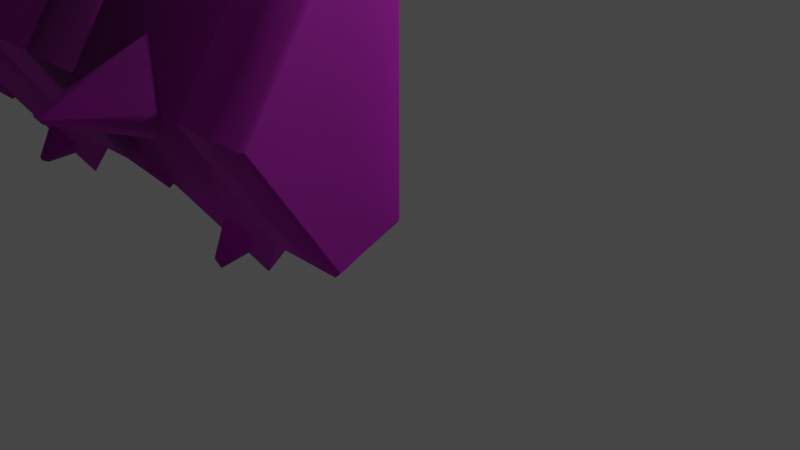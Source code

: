 # Source: Ruins_Trim_Cap_8M_A.blend  (saved by Blender 3.5.10; exported with 4.5.12 LTS)
import bpy
from mathutils import Matrix  # noqa: F401  (used for matrix-valued properties, if any)

bpy.ops.wm.read_factory_settings(use_empty=True)
scene = bpy.context.scene
scene.name = 'Scene'

# ---- collections
col_collection = bpy.data.collections.new('Collection'); scene.collection.children.link(col_collection)

# ---- images (referenced by path relative to the original .blend; pixels are not part of the script)
import os
ASSET_DIR = os.environ.get("B2B_ASSET_DIR", "")  # directory of the original .blend (textures are referenced by path, not embedded)
HERE = os.path.dirname(os.path.abspath(__file__))  # packed textures are extracted next to this script under _unpacked/

def load_image(name, relpath, width, height, colorspace="sRGB"):
    """Load a texture the original file referenced (path relative to the .blend, or extracted next to this script)."""
    p = next((c for c in (os.path.join(HERE, relpath), os.path.join(ASSET_DIR, relpath)) if relpath and os.path.exists(c)), "")
    if p:
        img = bpy.data.images.load(p, check_existing=True)
        img.name = name
    else:  # same state as the original file: an image datablock whose file is absent (Cycles renders it pink)
        img = bpy.data.images.new(name, width, height)
        img.source = "FILE"
        img.filepath = "//" + (relpath or name)
    img.colorspace_settings.name = colorspace
    return img
img_dn_hl_ruins_trim_cap_d_png = load_image('Dn_HL_Ruins_Trim_Cap_d.png', 'Dn_HL_Ruins_Trim_Cap_d.png', 1024, 1024, 'sRGB')
img_dn_hl_ruins_trim_cap_mre_packed_png = load_image('Dn_HL_Ruins_Trim_Cap_mre_packed.png', 'Dn_HL_Ruins_Trim_Cap_mre_packed.png', 1024, 1024, 'sRGB')
img_c__users_joo_desktop_files_game_environment_hell_textures__dn_h = load_image('C__Users_joo_Desktop_Files_Game_Environment_Hell_Textures__Dn_H', 'C__Users_joo_Desktop_Files_Game_Environment_Hell_Textures__Dn_HL_Ruins_Trim_Cap_n_png_Normal_Bump.png', 1024, 1024, 'sRGB')

# ---- materials (node trees are filled in below, after node groups)
mat_dn_hl_inst_ruins_trim_cap_a = bpy.data.materials.new('Dn_HL_Inst_Ruins_Trim_Cap_A')
mat_dn_hl_inst_ruins_trim_cap_a.use_transparent_shadow = False
mat_dn_hl_inst_ruins_trim_cap_a.diffuse_color = (0.588, 0.588, 0.588, 1.0)
mat_dn_hl_inst_ruins_trim_cap_a.roughness = 0.9

# ---- material node trees
mat_dn_hl_inst_ruins_trim_cap_a.use_nodes = True; mat_dn_hl_inst_ruins_trim_cap_a.node_tree.nodes.clear()
_N = mat_dn_hl_inst_ruins_trim_cap_a.node_tree.nodes; _L = mat_dn_hl_inst_ruins_trim_cap_a.node_tree.links
n0 = _N.new('ShaderNodeBsdfPrincipled'); n0.name = 'Principled BSDF'; n0.location = (0, 300)
n0.distribution = 'GGX'
n0.subsurface_method = 'RANDOM_WALK_SKIN'
n0.inputs[2].default_value = 0.9
n0.inputs[13].default_value = 0.0
n0.inputs[18].default_value = 1.0
n0.inputs[27].default_value = (0.0, 0.0, 0.0, 1.0)
n0.inputs[28].default_value = 1.0
n1 = _N.new('ShaderNodeTexImage'); n1.name = 'Image Texture'; n1.location = (-480, 300)
n1.image = img_dn_hl_ruins_trim_cap_d_png
n2 = _N.new('ShaderNodeTexImage'); n2.name = 'Image Texture.001'; n2.location = (-480, 0)
n2.image = img_dn_hl_ruins_trim_cap_mre_packed_png
n3 = _N.new('ShaderNodeTexImage'); n3.name = 'Image Texture.002'; n3.location = (-480, -300)
n3.image = img_c__users_joo_desktop_files_game_environment_hell_textures__dn_h
n4 = _N.new('ShaderNodeNormalMap'); n4.name = 'Normal Map'; n4.location = (-200, -300)
n4.inputs[0].default_value = 0.0
n5 = _N.new('ShaderNodeOutputMaterial'); n5.name = 'Material Output'; n5.location = (280, 300)
_L.new(n1.outputs[0], n0.inputs[0])
_L.new(n3.outputs[0], n4.inputs[1])
_L.new(n4.outputs[0], n0.inputs[5])
_L.new(n0.outputs[0], n5.inputs[0])
_L.new(n2.outputs[0], n0.inputs[1])
n5.is_active_output = True

# ---- world
world_world = bpy.data.worlds.new('World'); scene.world = world_world
world_world.use_nodes = True; world_world.node_tree.nodes.clear()
_N = world_world.node_tree.nodes; _L = world_world.node_tree.links
n0 = _N.new('ShaderNodeOutputWorld'); n0.name = 'World Output'; n0.location = (300, 300)
n1 = _N.new('ShaderNodeBackground'); n1.name = 'Background'; n1.location = (10, 300)
n1.inputs[0].default_value = (0.05088, 0.05088, 0.05088, 1.0)
_L.new(n1.outputs[0], n0.inputs[0])
n0.is_active_output = True
world_world.color = (0.05088, 0.05088, 0.05088)
world_world.use_sun_shadow = False
world_world.sun_shadow_jitter_overblur = 0.0

# ---- cameras
cam_camera = bpy.data.cameras.new('Camera')
cam_camera.clip_end = 100.0
cam_camera.ortho_scale = 7.314

# ---- lights
light_light = bpy.data.lights.new('Light', 'POINT')
light_light.transmission_factor = 0.0
light_light.energy = 1000.0
light_light.shadow_soft_size = 0.1
light_light.shadow_maximum_resolution = 0.006
light_light.use_absolute_resolution = True

# ---- meshes
me_ruins_trim_cap_8m_a = bpy.data.meshes.new('Ruins_Trim_Cap_8M_A')
me_ruins_trim_cap_8m_a.from_pydata([(-1.981, -1.308, 0.2142), (-1.979, -1.312, 0.2265), (-2.011, -1.312, 0.2265), (-2.009, -1.308, 0.2142), (-6.009, 3.808, 0.2142), (-6.011, 3.812, 0.2265), (-5.979, 3.812, 0.2265), (-5.981, 3.808, 0.2142), (-1.015, -0.000213, 0.002562), (-1.979, -6e-06, -1.073), (-1.983, 0.01571, -1.077), (-1.015, 1.25, 0.002562), (-1.983, 2.484, -1.077), (-1.979, 2.5, -1.073), (-1.015, 2.5, 0.002562), (-3.995, 2.834, 0.7906), (-3.995, 1.25, 1.854), (-3.001, 1.25, 1.876), (-3.001, 2.871, 0.8318), (-2.975, 1.25, 1.835), (-2.975, 2.834, 0.7906), (-3.995, 2.5, 0.002562), (-3.023, 2.5, -0.02628), (-2.975, 2.5, 0.002562), (-6.975, -0.3344, 0.7906), (-6.975, 1.25, 1.835), (-6.999, 1.25, 1.867), (-7.0, -0.3708, 0.806), (-7.945, 1.25, 1.884), (-7.962, -0.375, 0.806), (-7.995, 1.25, 1.835), (-7.995, -0.3344, 0.7906), (-6.975, 2.5, 0.002562), (-6.011, 2.5, -1.073), (-6.007, 2.484, -1.077), (-6.975, 1.25, 0.002562), (-6.007, 0.01572, -1.077), (-6.011, -2e-06, -1.073), (-6.975, -0.00021, 0.002562), (-3.995, -0.3344, 0.7906), (-3.995, 1.25, 1.854), (-4.974, 1.25, 1.866), (-4.974, -0.3344, 0.8218), (-5.015, 1.25, 1.835), (-5.015, -0.3344, 0.7906), (-3.995, -0.00021, 0.002562), (-4.974, -0.00021, -0.02781), (-5.015, -0.00021, 0.002562), (-6.975, 2.834, 0.7906), (-7.02, 2.557, -0.02234), (-7.0, 2.891, 0.806), (-7.96, 2.561, 0.002562), (-7.96, 2.895, 0.806), (-7.995, 2.834, 0.7906), (-7.995, 2.5, 0.002562), (-1.015, 1.25, 1.835), (-1.015, -0.3344, 0.7906), (-0.9775, -0.3799, 0.831), (-0.9775, 1.25, 1.875), (-0.03258, -0.3799, 0.831), (-0.03258, 1.25, 1.875), (0.004985, -0.3344, 0.7906), (0.004984, 1.25, 1.835), (-0.9775, -0.04577, -0.02315), (-0.03258, -0.04577, -0.02315), (0.004984, -0.000213, 0.002562), (0.004984, 2.834, 0.7906), (-0.03258, 2.884, 0.831), (-0.9775, 2.884, 0.831), (-1.015, 2.834, 0.7906), (0.004984, 2.5, 0.002562), (-0.03258, 2.55, -0.02315), (-0.9775, 2.55, -0.02315), (0.004984, 1.25, 0.002562), (-2.975, -0.3344, 0.7906), (-2.975, -0.000213, 0.002562), (-2.015, -0.5643, -0.2922), (-2.011, -6e-06, -1.073), (-1.975, -0.5643, -0.2922), (-3.001, -0.3937, 0.8318), (-3.995, -0.3344, 0.7906), (-3.023, -0.000213, -0.02628), (-3.995, -0.000214, 0.002562), (-3.995, 1.25, 0.002562), (-7.02, -0.03665, -0.02234), (-7.962, -0.04089, 0.002562), (-7.995, -0.00021, 0.002562), (-7.995, 1.25, 0.002562), (-5.015, 2.834, 0.7906), (-5.015, 2.5, 0.002562), (-5.975, 3.064, -0.2922), (-5.979, 2.5, -1.073), (-6.015, 3.064, -0.2922), (-4.974, 2.834, 0.7906), (-3.995, 2.834, 0.7906), (-4.974, 2.5, -0.02781), (-3.995, 2.5, 0.002562), (-3.995, 1.25, 0.002562), (-3.023, 1.25, -0.02628), (-2.975, 1.25, 0.002562), (-4.974, 1.25, -0.048), (-5.015, 1.25, 0.002562), (-0.03258, 1.25, -0.02315), (-0.9775, 1.25, -0.02315), (-1.936, -1.003, 0.9031), (-2.015, -0.9713, 0.8692), (-2.009, -0.9658, 0.4409), (-1.98, -0.9658, 0.4409), (-1.748, -0.6968, 0.6026), (-1.937, -0.9063, 0.9544), (-1.995, -0.4332, 0.7755), (-2.019, -0.8993, 0.9298), (-2.242, -0.6969, 0.6026), (-6.054, 3.503, 0.9031), (-5.975, 3.471, 0.8692), (-5.981, 3.466, 0.4409), (-6.01, 3.466, 0.4409), (-6.242, 3.197, 0.6026), (-6.053, 3.406, 0.9544), (-5.995, 2.933, 0.7755), (-5.971, 3.399, 0.9298), (-5.748, 3.197, 0.6026), (-2.007, 0.01571, -1.077), (-2.007, 2.484, -1.077), (-2.011, 2.5, -1.073), (-1.979, 3.812, 0.2265), (-1.981, 3.808, 0.2142), (-2.011, 3.812, 0.2265), (-1.975, 3.064, -0.2922), (-2.009, 3.808, 0.2142), (-2.015, 3.064, -0.2922), (-1.995, 0.6886, 1.483), (-1.308, 1.25, 1.835), (-1.888, 1.216, 2.743), (-1.888, 1.265, 2.743), (-1.995, 1.811, 1.483), (-2.128, 1.217, 2.713), (-2.658, 1.25, 1.835), (-2.128, 1.265, 2.713), (-7.02, 1.25, -0.02234), (-7.97, 1.25, 0.002562), (-5.983, 2.484, -1.077), (-5.983, 0.01572, -1.077), (-5.979, -2e-06, -1.073), (-6.011, -1.312, 0.2265), (-6.009, -1.308, 0.2142), (-5.979, -1.312, 0.2265), (-6.015, -0.5643, -0.2922), (-5.981, -1.308, 0.2142), (-5.975, -0.5643, -0.2922), (-5.995, 1.811, 1.483), (-6.682, 1.25, 1.835), (-6.102, 1.284, 2.743), (-6.102, 1.235, 2.743), (-5.995, 0.6886, 1.483), (-5.862, 1.283, 2.713), (-5.332, 1.25, 1.835), (-5.862, 1.235, 2.713), (-2.016, 3.458, 0.4453), (-2.237, 3.197, 0.5996), (-2.02, 3.475, 0.8926), (-1.986, 3.459, 0.4452), (-2.013, 3.426, 0.9824), (-1.995, 2.944, 0.7691), (-1.909, 3.468, 0.8672), (-1.752, 3.197, 0.5996), (-1.921, 3.411, 0.9568), (-5.975, -0.9583, 0.4453), (-5.753, -0.6968, 0.5996), (-5.97, -0.9749, 0.8926), (-6.004, -0.9586, 0.4452), (-5.977, -0.9257, 0.9824), (-5.995, -0.4443, 0.7691), (-6.081, -0.9678, 0.8672), (-6.238, -0.6967, 0.5996), (-6.069, -0.9113, 0.9568)], [], [(0, 1, 2), (2, 3, 0), (4, 5, 6), (6, 7, 4), (8, 9, 10), (10, 11, 8), (12, 11, 10), (11, 12, 13), (13, 14, 11), (15, 16, 17), (17, 18, 15), (18, 17, 19), (19, 20, 18), (21, 15, 18), (18, 22, 21), (22, 18, 20), (20, 23, 22), (24, 25, 26), (26, 27, 24), (27, 26, 28), (28, 29, 27), (29, 28, 30), (30, 31, 29), (32, 33, 34), (34, 35, 32), (36, 35, 34), (35, 36, 37), (37, 38, 35), (39, 40, 41), (41, 42, 39), (42, 41, 43), (43, 44, 42), (45, 39, 42), (42, 46, 45), (46, 42, 44), (44, 47, 46), (48, 32, 49), (49, 50, 48), (50, 49, 51), (51, 52, 50), (53, 52, 51), (51, 54, 53), (55, 56, 57), (57, 58, 55), (58, 57, 59), (59, 60, 58), (60, 59, 61), (61, 62, 60), (56, 8, 63), (63, 57, 56), (57, 63, 64), (64, 59, 57), (59, 64, 65), (65, 61, 59), (62, 66, 67), (67, 60, 62), (60, 67, 68), (68, 58, 60), (58, 68, 69), (69, 55, 58), (66, 70, 71), (71, 67, 66), (67, 71, 72), (72, 68, 67), (68, 72, 14), (14, 69, 68), (52, 53, 30), (30, 28, 52), (50, 52, 28), (28, 26, 50), (50, 26, 25), (25, 48, 50), (61, 65, 73), (73, 62, 61), (66, 62, 73), (73, 70, 66), (2, 74, 75), (75, 3, 2), (75, 76, 3), (77, 76, 75), (0, 3, 76), (78, 76, 77), (76, 78, 0), (77, 9, 78), (9, 8, 78), (78, 8, 0), (0, 8, 56), (56, 1, 0), (79, 74, 19), (19, 17, 79), (79, 17, 16), (16, 80, 79), (81, 75, 74), (74, 79, 81), (81, 79, 80), (80, 82, 81), (83, 82, 80), (80, 16, 83), (83, 16, 15), (15, 21, 83), (38, 24, 27), (27, 84, 38), (85, 84, 27), (27, 29, 85), (85, 29, 31), (31, 86, 85), (53, 54, 87), (87, 30, 53), (31, 30, 87), (87, 86, 31), (6, 88, 89), (89, 7, 6), (89, 90, 7), (91, 90, 89), (4, 7, 90), (92, 90, 91), (90, 92, 4), (91, 33, 92), (33, 32, 92), (92, 32, 4), (4, 32, 48), (48, 5, 4), (93, 88, 43), (43, 41, 93), (93, 41, 40), (40, 94, 93), (95, 89, 88), (88, 93, 95), (95, 93, 94), (94, 96, 95), (97, 96, 94), (94, 40, 97), (97, 40, 39), (39, 45, 97), (83, 21, 22), (22, 98, 83), (98, 22, 23), (82, 83, 98), (23, 99, 98), (98, 81, 82), (98, 99, 75), (75, 81, 98), (97, 45, 46), (46, 100, 97), (100, 46, 47), (96, 97, 100), (47, 101, 100), (100, 95, 96), (100, 101, 89), (89, 95, 100), (73, 65, 64), (64, 102, 73), (70, 73, 102), (102, 64, 63), (102, 71, 70), (63, 103, 102), (71, 102, 103), (103, 63, 8), (103, 72, 71), (8, 11, 103), (72, 103, 11), (11, 14, 72), (104, 105, 106), (106, 107, 104), (107, 108, 104), (109, 104, 108), (108, 110, 109), (105, 104, 109), (110, 111, 109), (109, 111, 105), (110, 112, 111), (112, 105, 111), (112, 106, 105), (113, 114, 115), (115, 116, 113), (116, 117, 113), (118, 113, 117), (117, 119, 118), (114, 113, 118), (119, 120, 118), (118, 120, 114), (119, 121, 120), (121, 114, 120), (121, 115, 114), (77, 75, 99), (99, 122, 77), (9, 77, 122), (122, 10, 9), (99, 123, 122), (10, 122, 123), (123, 99, 23), (123, 12, 10), (23, 124, 123), (13, 12, 123), (123, 124, 13), (125, 69, 14), (14, 126, 125), (127, 125, 126), (128, 126, 14), (13, 128, 14), (126, 129, 127), (129, 126, 128), (20, 127, 129), (129, 23, 20), (130, 128, 13), (128, 130, 129), (23, 129, 130), (13, 124, 130), (124, 23, 130), (131, 132, 133), (132, 134, 133), (135, 134, 132), (136, 133, 134), (131, 133, 136), (137, 131, 136), (138, 134, 135), (137, 138, 135), (134, 138, 136), (136, 138, 137), (35, 38, 84), (84, 139, 35), (32, 35, 139), (139, 49, 32), (140, 139, 84), (49, 139, 140), (84, 85, 140), (140, 51, 49), (140, 85, 86), (54, 51, 140), (86, 87, 140), (140, 87, 54), (91, 89, 101), (101, 141, 91), (33, 91, 141), (141, 34, 33), (101, 142, 141), (34, 141, 142), (142, 101, 47), (142, 36, 34), (47, 143, 142), (37, 36, 142), (142, 143, 37), (144, 24, 38), (38, 145, 144), (146, 144, 145), (147, 145, 38), (37, 147, 38), (145, 148, 146), (148, 145, 147), (44, 146, 148), (148, 47, 44), (149, 147, 37), (147, 149, 148), (47, 148, 149), (37, 143, 149), (143, 47, 149), (150, 151, 152), (151, 153, 152), (154, 153, 151), (155, 152, 153), (150, 152, 155), (156, 150, 155), (157, 153, 154), (156, 157, 154), (153, 157, 155), (155, 157, 156), (158, 159, 160), (161, 158, 160), (162, 160, 159), (159, 163, 162), (160, 164, 161), (164, 160, 162), (165, 161, 164), (163, 166, 162), (163, 165, 166), (162, 166, 164), (165, 164, 166), (167, 168, 169), (170, 167, 169), (171, 169, 168), (168, 172, 171), (169, 173, 170), (173, 169, 171), (174, 170, 173), (172, 175, 171), (172, 174, 175), (171, 175, 173), (174, 173, 175), (2, 1, 107), (107, 1, 56), (107, 106, 2), (56, 108, 107), (74, 2, 106), (56, 110, 108), (106, 112, 74), (110, 74, 112), (56, 55, 110), (110, 131, 74), (55, 131, 110), (131, 19, 74), (55, 132, 131), (131, 137, 19), (132, 55, 135), (19, 137, 20), (137, 135, 20), (55, 69, 135), (135, 159, 20), (135, 163, 159), (69, 163, 135), (20, 159, 158), (69, 165, 163), (158, 127, 20), (161, 165, 69), (125, 127, 158), (69, 125, 161), (158, 161, 125), (6, 5, 116), (116, 5, 48), (116, 115, 6), (48, 117, 116), (88, 6, 115), (48, 119, 117), (115, 121, 88), (119, 88, 121), (48, 25, 119), (119, 150, 88), (25, 150, 119), (150, 43, 88), (25, 151, 150), (150, 156, 43), (151, 25, 154), (43, 156, 44), (156, 154, 44), (25, 24, 154), (154, 168, 44), (154, 172, 168), (24, 172, 154), (44, 168, 167), (24, 174, 172), (167, 146, 44), (170, 174, 24), (144, 146, 167), (24, 144, 170), (167, 170, 144)])
me_ruins_trim_cap_8m_a.polygons.foreach_set('use_smooth', [True] * 344)
_k = set([(0, 1), (0, 3), (1, 2), (1, 56), (2, 3), (2, 74), (4, 5), (4, 7), (5, 6), (5, 48), (6, 7), (6, 88), (8, 9), (8, 11), (8, 56), (8, 63), (9, 10), (9, 77), (10, 12), (11, 14), (12, 13), (13, 14), (13, 124), (14, 72), (15, 16), (15, 18), (15, 21), (16, 17), (16, 80), (17, 19), (18, 20), (19, 20), (19, 74), (20, 127), (21, 22), (21, 83), (22, 23), (23, 99), (23, 124), (24, 25), (24, 27), (24, 144), (25, 26), (25, 48), (26, 28), (27, 29), (28, 30), (29, 31), (30, 31), (30, 53), (31, 86), (32, 33), (32, 35), (32, 48), (32, 49), (33, 34), (33, 91), (34, 36), (35, 38), (36, 37), (37, 38), (37, 143), (38, 84), (39, 40), (39, 42), (39, 45), (40, 41), (40, 94), (41, 43), (42, 44), (43, 44), (43, 88), (44, 146), (45, 46), (45, 97), (46, 47), (47, 101), (47, 143), (48, 50), (49, 51), (50, 52), (51, 54), (52, 53), (53, 54), (54, 87), (55, 56), (55, 58), (55, 69), (56, 57), (57, 59), (58, 60), (59, 61), (60, 62), (61, 62), (61, 65), (62, 66), (63, 64), (64, 65), (65, 73), (66, 67), (66, 70), (67, 68), (68, 69), (69, 125), (70, 71), (70, 73), (71, 72), (74, 75), (74, 79), (75, 77), (75, 81), (75, 99), (79, 80), (80, 82), (81, 82), (82, 83), (84, 85), (85, 86), (86, 87), (88, 89), (88, 93), (89, 91), (89, 95), (89, 101), (93, 94), (94, 96), (95, 96), (96, 97), (106, 107), (106, 112), (107, 108), (108, 110), (110, 112), (115, 116), (115, 121), (116, 117), (117, 119), (119, 121), (125, 127), (131, 132), (131, 137), (132, 135), (135, 137), (144, 146), (150, 151), (150, 156), (151, 154), (154, 156), (158, 159), (158, 161), (159, 163), (161, 165), (163, 165), (167, 168), (167, 170), (168, 172), (170, 174), (172, 174)])
me_ruins_trim_cap_8m_a.attributes.new('sharp_edge', 'BOOLEAN', 'EDGE').data.foreach_set('value', [ (min(e.vertices), max(e.vertices)) in _k for e in me_ruins_trim_cap_8m_a.edges])
_uv = me_ruins_trim_cap_8m_a.uv_layers.new(name='UVMap')
_uv.uv.foreach_set('vector', [0.9395, 0.2866, 0.9395, 0.2871, 0.938, 0.2871, 0.938, 0.2871, 0.938, 0.2866, 0.9395, 0.2866, 0.9395, 0.2866, 0.9395, 0.2871, 0.938, 0.2871, 0.938, 0.2871, 0.938, 0.2866, 0.9395, 0.2866, 0.791, 0.1748, 0.7896, 0.1172, 0.79, 0.1167, 0.79, 0.1167, 0.8408, 0.1738, 0.791, 0.1748, 0.8887, 0.1143, 0.8408, 0.1738, 0.79, 0.1167, 0.8408, 0.1738, 0.8887, 0.1143, 0.8892, 0.1147, 0.8892, 0.1147, 0.8906, 0.1724, 0.8408, 0.1738, 0.9902, 0.4092, 0.9902, 0.4849, 0.9507, 0.4849, 0.9507, 0.4849, 0.9507, 0.4092, 0.9902, 0.4092, 0.9507, 0.4092, 0.9507, 0.4849, 0.9497, 0.4849, 0.9497, 0.4849, 0.9497, 0.4092, 0.9507, 0.4092, 0.8403, 0.4653, 0.8403, 0.4995, 0.8003, 0.4995, 0.8003, 0.4995, 0.8003, 0.4653, 0.8403, 0.4653, 0.8003, 0.4653, 0.8003, 0.4995, 0.7993, 0.4995, 0.7993, 0.4995, 0.7993, 0.4653, 0.8003, 0.4653, 0.6152, 0.1836, 0.6152, 0.3057, 0.6138, 0.3057, 0.6138, 0.3057, 0.6138, 0.1836, 0.6152, 0.1836, 0.6138, 0.1836, 0.6138, 0.3057, 0.5513, 0.3057, 0.5513, 0.3057, 0.5513, 0.1836, 0.6138, 0.1836, 0.5513, 0.1836, 0.5513, 0.3057, 0.5498, 0.3057, 0.5498, 0.3057, 0.5498, 0.1836, 0.5513, 0.1836, 0.791, 0.1748, 0.7896, 0.1172, 0.79, 0.1167, 0.79, 0.1167, 0.8408, 0.1738, 0.791, 0.1748, 0.8887, 0.1143, 0.8408, 0.1738, 0.79, 0.1167, 0.8408, 0.1738, 0.8887, 0.1143, 0.8892, 0.1147, 0.8892, 0.1147, 0.8906, 0.1724, 0.8408, 0.1738, 0.9902, 0.4092, 0.9902, 0.4849, 0.9507, 0.4849, 0.9507, 0.4849, 0.9507, 0.4092, 0.9902, 0.4092, 0.9507, 0.4092, 0.9507, 0.4849, 0.9497, 0.4849, 0.9497, 0.4849, 0.9497, 0.4092, 0.9507, 0.4092, 0.8403, 0.4653, 0.8403, 0.4995, 0.8003, 0.4995, 0.8003, 0.4995, 0.8003, 0.4653, 0.8403, 0.4653, 0.8003, 0.4653, 0.8003, 0.4995, 0.7993, 0.4995, 0.7993, 0.4995, 0.7993, 0.4653, 0.8003, 0.4653, 0.3738, 0.2075, 0.3738, 0.1523, 0.3755, 0.1523, 0.3755, 0.1523, 0.3755, 0.2075, 0.3738, 0.2075, 0.3755, 0.2075, 0.3755, 0.1523, 0.4377, 0.1523, 0.4377, 0.1523, 0.4377, 0.2075, 0.3755, 0.2075, 0.4395, 0.2075, 0.4377, 0.2075, 0.4377, 0.1523, 0.4377, 0.1523, 0.4395, 0.1523, 0.4395, 0.2075, 0.4749, 0.2397, 0.4749, 0.1177, 0.4773, 0.1177, 0.4773, 0.1177, 0.4773, 0.2397, 0.4749, 0.2397, 0.4773, 0.2397, 0.4773, 0.1177, 0.5381, 0.1177, 0.5381, 0.1177, 0.5381, 0.2397, 0.4773, 0.2397, 0.5381, 0.2397, 0.5381, 0.1177, 0.5405, 0.1177, 0.5405, 0.1177, 0.5405, 0.2397, 0.5381, 0.2397, 0.3738, 0.2075, 0.3738, 0.1523, 0.3762, 0.1523, 0.3762, 0.1523, 0.3762, 0.2075, 0.3738, 0.2075, 0.3762, 0.2075, 0.3762, 0.1523, 0.437, 0.1523, 0.437, 0.1523, 0.437, 0.2075, 0.3762, 0.2075, 0.437, 0.2075, 0.437, 0.1523, 0.4395, 0.1523, 0.4395, 0.1523, 0.4395, 0.2075, 0.437, 0.2075, 0.5498, 0.3057, 0.5498, 0.1836, 0.5522, 0.1836, 0.5522, 0.1836, 0.5522, 0.3057, 0.5498, 0.3057, 0.5522, 0.3057, 0.5522, 0.1836, 0.6128, 0.1836, 0.6128, 0.1836, 0.6128, 0.3057, 0.5522, 0.3057, 0.6128, 0.3057, 0.6128, 0.1836, 0.6152, 0.1836, 0.6152, 0.1836, 0.6152, 0.3057, 0.6128, 0.3057, 0.3079, 0.2075, 0.3079, 0.1523, 0.3103, 0.1523, 0.3103, 0.1523, 0.3103, 0.2075, 0.3079, 0.2075, 0.3103, 0.2075, 0.3103, 0.1523, 0.3711, 0.1523, 0.3711, 0.1523, 0.3711, 0.2075, 0.3103, 0.2075, 0.3711, 0.2075, 0.3711, 0.1523, 0.3735, 0.1523, 0.3735, 0.1523, 0.3735, 0.2075, 0.3711, 0.2075, 0.5386, 0.1177, 0.5405, 0.1177, 0.5405, 0.2397, 0.5405, 0.2397, 0.5386, 0.2397, 0.5386, 0.1177, 0.4766, 0.1177, 0.5386, 0.1177, 0.5386, 0.2397, 0.5386, 0.2397, 0.4766, 0.2397, 0.4766, 0.1177, 0.4766, 0.1177, 0.4766, 0.2397, 0.4749, 0.2397, 0.4749, 0.2397, 0.4749, 0.1177, 0.4766, 0.1177, 0.2681, 0.06592, 0.2905, 0.01562, 0.3708, 0.01758, 0.3708, 0.01758, 0.3684, 0.1353, 0.2681, 0.06592, 0.4717, 0.07031, 0.3684, 0.1353, 0.3708, 0.01758, 0.3708, 0.01758, 0.4514, 0.01904, 0.4717, 0.07031, 0.938, 0.2871, 0.896, 0.2764, 0.896, 0.2388, 0.896, 0.2388, 0.938, 0.2866, 0.938, 0.2871, 0.896, 0.2388, 0.938, 0.2456, 0.938, 0.2866, 0.938, 0.2012, 0.938, 0.2456, 0.896, 0.2388, 0.9395, 0.2866, 0.938, 0.2866, 0.938, 0.2456, 0.9399, 0.2456, 0.938, 0.2456, 0.938, 0.2012, 0.938, 0.2456, 0.9399, 0.2456, 0.9395, 0.2866, 0.938, 0.2012, 0.9395, 0.2012, 0.9399, 0.2456, 0.9395, 0.2012, 0.9819, 0.2388, 0.9399, 0.2456, 0.9399, 0.2456, 0.9819, 0.2388, 0.9395, 0.2866, 0.9395, 0.2866, 0.9819, 0.2388, 0.9819, 0.2769, 0.9819, 0.2769, 0.9395, 0.2871, 0.9395, 0.2866, 0.9429, 0.4263, 0.9438, 0.4263, 0.9438, 0.5017, 0.9438, 0.5017, 0.9429, 0.5017, 0.9429, 0.4263, 0.9429, 0.4263, 0.9429, 0.5017, 0.9033, 0.5017, 0.9033, 0.5017, 0.9033, 0.4263, 0.9429, 0.4263, 0.8799, 0.4653, 0.8813, 0.4653, 0.8813, 0.4995, 0.8813, 0.4995, 0.8799, 0.4995, 0.8799, 0.4653, 0.8799, 0.4653, 0.8799, 0.4995, 0.8403, 0.4995, 0.8403, 0.4995, 0.8403, 0.4653, 0.8799, 0.4653, 0.8486, 0.3857, 0.8975, 0.375, 0.9175, 0.4028, 0.9175, 0.4028, 0.8647, 0.457, 0.8486, 0.3857, 0.8486, 0.3857, 0.8647, 0.457, 0.7939, 0.4302, 0.7939, 0.4302, 0.8003, 0.3965, 0.8486, 0.3857, 0.3735, 0.1523, 0.3735, 0.2075, 0.3718, 0.2075, 0.3718, 0.2075, 0.3718, 0.1523, 0.3735, 0.1523, 0.3096, 0.1523, 0.3718, 0.1523, 0.3718, 0.2075, 0.3718, 0.2075, 0.3096, 0.2075, 0.3096, 0.1523, 0.3096, 0.1523, 0.3096, 0.2075, 0.3079, 0.2075, 0.3079, 0.2075, 0.3079, 0.1523, 0.3096, 0.1523, 0.2681, 0.06592, 0.2905, 0.01562, 0.3708, 0.01758, 0.3708, 0.01758, 0.3684, 0.1353, 0.2681, 0.06592, 0.4717, 0.07031, 0.3684, 0.1353, 0.3708, 0.01758, 0.3708, 0.01758, 0.4514, 0.01904, 0.4717, 0.07031, 0.938, 0.2871, 0.896, 0.2764, 0.896, 0.2388, 0.896, 0.2388, 0.938, 0.2866, 0.938, 0.2871, 0.896, 0.2388, 0.938, 0.2456, 0.938, 0.2866, 0.938, 0.2012, 0.938, 0.2456, 0.896, 0.2388, 0.9395, 0.2866, 0.938, 0.2866, 0.938, 0.2456, 0.9399, 0.2456, 0.938, 0.2456, 0.938, 0.2012, 0.938, 0.2456, 0.9399, 0.2456, 0.9395, 0.2866, 0.938, 0.2012, 0.9395, 0.2012, 0.9399, 0.2456, 0.9395, 0.2012, 0.9819, 0.2388, 0.9399, 0.2456, 0.9399, 0.2456, 0.9819, 0.2388, 0.9395, 0.2866, 0.9395, 0.2866, 0.9819, 0.2388, 0.9819, 0.2769, 0.9819, 0.2769, 0.9395, 0.2871, 0.9395, 0.2866, 0.9429, 0.4263, 0.9438, 0.4263, 0.9438, 0.5017, 0.9438, 0.5017, 0.9429, 0.5017, 0.9429, 0.4263, 0.9429, 0.4263, 0.9429, 0.5017, 0.9033, 0.5017, 0.9033, 0.5017, 0.9033, 0.4263, 0.9429, 0.4263, 0.8799, 0.4653, 0.8813, 0.4653, 0.8813, 0.4995, 0.8813, 0.4995, 0.8799, 0.4995, 0.8799, 0.4653, 0.8799, 0.4653, 0.8799, 0.4995, 0.8403, 0.4995, 0.8403, 0.4995, 0.8403, 0.4653, 0.8799, 0.4653, 0.8486, 0.3857, 0.8975, 0.375, 0.9175, 0.4028, 0.9175, 0.4028, 0.8647, 0.457, 0.8486, 0.3857, 0.8486, 0.3857, 0.8647, 0.457, 0.7939, 0.4302, 0.7939, 0.4302, 0.8003, 0.3965, 0.8486, 0.3857, 0.9497, 0.3589, 0.9497, 0.3091, 0.9893, 0.3091, 0.9893, 0.3091, 0.9893, 0.3589, 0.9497, 0.3589, 0.9893, 0.3589, 0.9893, 0.3091, 0.9902, 0.3091, 0.9497, 0.4087, 0.9497, 0.3589, 0.9893, 0.3589, 0.9902, 0.3091, 0.9902, 0.3589, 0.9893, 0.3589, 0.9893, 0.3589, 0.9893, 0.4087, 0.9497, 0.4087, 0.9893, 0.3589, 0.9902, 0.3589, 0.9902, 0.4087, 0.9902, 0.4087, 0.9893, 0.4087, 0.9893, 0.3589, 0.9497, 0.3589, 0.9497, 0.3091, 0.9893, 0.3091, 0.9893, 0.3091, 0.9893, 0.3589, 0.9497, 0.3589, 0.9893, 0.3589, 0.9893, 0.3091, 0.9902, 0.3091, 0.9497, 0.4087, 0.9497, 0.3589, 0.9893, 0.3589, 0.9902, 0.3091, 0.9902, 0.3589, 0.9893, 0.3589, 0.9893, 0.3589, 0.9893, 0.4087, 0.9497, 0.4087, 0.9893, 0.3589, 0.9902, 0.3589, 0.9902, 0.4087, 0.9902, 0.4087, 0.9893, 0.4087, 0.9893, 0.3589, 0.6152, 0.1025, 0.6152, 0.1831, 0.6128, 0.1831, 0.6128, 0.1831, 0.6128, 0.1025, 0.6152, 0.1025, 0.6152, 0.02246, 0.6152, 0.1025, 0.6128, 0.1025, 0.6128, 0.1025, 0.6128, 0.1831, 0.5522, 0.1831, 0.6128, 0.1025, 0.6128, 0.02246, 0.6152, 0.02246, 0.5522, 0.1831, 0.5522, 0.1025, 0.6128, 0.1025, 0.6128, 0.02246, 0.6128, 0.1025, 0.5522, 0.1025, 0.5522, 0.1025, 0.5522, 0.1831, 0.5498, 0.1831, 0.5522, 0.1025, 0.5522, 0.02246, 0.6128, 0.02246, 0.5498, 0.1831, 0.5498, 0.1025, 0.5522, 0.1025, 0.5522, 0.02246, 0.5522, 0.1025, 0.5498, 0.1025, 0.5498, 0.1025, 0.5498, 0.02246, 0.5522, 0.02246, 0.7793, 0.228, 0.7788, 0.2266, 0.8101, 0.2065, 0.8101, 0.2065, 0.811, 0.2075, 0.7793, 0.228, 0.811, 0.2075, 0.8179, 0.2319, 0.7793, 0.228, 0.7798, 0.23, 0.7793, 0.228, 0.8179, 0.2319, 0.8179, 0.2319, 0.8115, 0.2568, 0.7798, 0.23, 0.7773, 0.2305, 0.7793, 0.228, 0.7798, 0.23, 0.8115, 0.2568, 0.7793, 0.231, 0.7798, 0.23, 0.7798, 0.23, 0.7793, 0.231, 0.7773, 0.2305, 0.8115, 0.2568, 0.7876, 0.2676, 0.7793, 0.231, 0.7876, 0.2676, 0.7773, 0.2305, 0.7793, 0.231, 0.7876, 0.2676, 0.7627, 0.2656, 0.7773, 0.2305, 0.7793, 0.228, 0.7788, 0.2266, 0.8101, 0.2065, 0.8101, 0.2065, 0.811, 0.2075, 0.7793, 0.228, 0.811, 0.2075, 0.8179, 0.2319, 0.7793, 0.228, 0.7798, 0.23, 0.7793, 0.228, 0.8179, 0.2319, 0.8179, 0.2319, 0.8115, 0.2568, 0.7798, 0.23, 0.7773, 0.2305, 0.7793, 0.228, 0.7798, 0.23, 0.8115, 0.2568, 0.7793, 0.231, 0.7798, 0.23, 0.7798, 0.23, 0.7793, 0.231, 0.7773, 0.2305, 0.8115, 0.2568, 0.7876, 0.2676, 0.7793, 0.231, 0.7876, 0.2676, 0.7773, 0.2305, 0.7793, 0.231, 0.7876, 0.2676, 0.7627, 0.2656, 0.7773, 0.2305, 0.8857, 0.03027, 0.8892, 0.08789, 0.8394, 0.09082, 0.8394, 0.09082, 0.8853, 0.02978, 0.8857, 0.03027, 0.8857, 0.02881, 0.8857, 0.03027, 0.8853, 0.02978, 0.8853, 0.02978, 0.8853, 0.02881, 0.8857, 0.02881, 0.8394, 0.09082, 0.7866, 0.03565, 0.8853, 0.02978, 0.8853, 0.02881, 0.8853, 0.02978, 0.7866, 0.03565, 0.7866, 0.03565, 0.8394, 0.09082, 0.7896, 0.09326, 0.7866, 0.03565, 0.7866, 0.03467, 0.8853, 0.02881, 0.7896, 0.09326, 0.7861, 0.03565, 0.7866, 0.03565, 0.7861, 0.03467, 0.7866, 0.03467, 0.7866, 0.03565, 0.7866, 0.03565, 0.7861, 0.03565, 0.7861, 0.03467, 0.9385, 0.1885, 0.896, 0.1812, 0.896, 0.1421, 0.896, 0.1421, 0.9385, 0.188, 0.9385, 0.1885, 0.9395, 0.1885, 0.9385, 0.1885, 0.9385, 0.188, 0.938, 0.1475, 0.9385, 0.188, 0.896, 0.1421, 0.9385, 0.1021, 0.938, 0.1475, 0.896, 0.1421, 0.9385, 0.188, 0.9395, 0.188, 0.9395, 0.1885, 0.9395, 0.188, 0.9385, 0.188, 0.938, 0.1475, 0.9819, 0.1812, 0.9395, 0.1885, 0.9395, 0.188, 0.9395, 0.188, 0.9819, 0.1421, 0.9819, 0.1812, 0.9399, 0.1475, 0.938, 0.1475, 0.9385, 0.1021, 0.938, 0.1475, 0.9399, 0.1475, 0.9395, 0.188, 0.9819, 0.1421, 0.9395, 0.188, 0.9399, 0.1475, 0.9385, 0.1021, 0.9395, 0.1021, 0.9399, 0.1475, 0.9395, 0.1021, 0.9819, 0.1421, 0.9399, 0.1475, 0.9683, 0.09863, 0.916, 0.08106, 0.9478, 0.05957, 0.916, 0.08106, 0.9365, 0.05469, 0.9478, 0.05957, 0.896, 0.03027, 0.9365, 0.05469, 0.916, 0.08106, 0.9429, 0.04004, 0.9478, 0.05957, 0.9365, 0.05469, 0.9819, 0.03369, 0.9478, 0.05957, 0.9429, 0.04004, 0.939, 0.000977, 0.9819, 0.03369, 0.9429, 0.04004, 0.937, 0.03809, 0.9365, 0.05469, 0.896, 0.03027, 0.939, 0.000977, 0.937, 0.03809, 0.896, 0.03027, 0.9365, 0.05469, 0.937, 0.03809, 0.9429, 0.04004, 0.9429, 0.04004, 0.937, 0.03809, 0.939, 0.000977, 0.5498, 0.1025, 0.5498, 0.02246, 0.5513, 0.02246, 0.5513, 0.02246, 0.5513, 0.1025, 0.5498, 0.1025, 0.5498, 0.1831, 0.5498, 0.1025, 0.5513, 0.1025, 0.5513, 0.1025, 0.5513, 0.1831, 0.5498, 0.1831, 0.6138, 0.1025, 0.5513, 0.1025, 0.5513, 0.02246, 0.5513, 0.1831, 0.5513, 0.1025, 0.6138, 0.1025, 0.5513, 0.02246, 0.6138, 0.02246, 0.6138, 0.1025, 0.6138, 0.1025, 0.6138, 0.1831, 0.5513, 0.1831, 0.6138, 0.1025, 0.6138, 0.02246, 0.6152, 0.02246, 0.6152, 0.1831, 0.6138, 0.1831, 0.6138, 0.1025, 0.6152, 0.02246, 0.6152, 0.1025, 0.6138, 0.1025, 0.6138, 0.1025, 0.6152, 0.1025, 0.6152, 0.1831, 0.8857, 0.03027, 0.8892, 0.08789, 0.8394, 0.09082, 0.8394, 0.09082, 0.8853, 0.02978, 0.8857, 0.03027, 0.8857, 0.02881, 0.8857, 0.03027, 0.8853, 0.02978, 0.8853, 0.02978, 0.8853, 0.02881, 0.8857, 0.02881, 0.8394, 0.09082, 0.7866, 0.03565, 0.8853, 0.02978, 0.8853, 0.02881, 0.8853, 0.02978, 0.7866, 0.03565, 0.7866, 0.03565, 0.8394, 0.09082, 0.7896, 0.09326, 0.7866, 0.03565, 0.7866, 0.03467, 0.8853, 0.02881, 0.7896, 0.09326, 0.7861, 0.03565, 0.7866, 0.03565, 0.7861, 0.03467, 0.7866, 0.03467, 0.7866, 0.03565, 0.7866, 0.03565, 0.7861, 0.03565, 0.7861, 0.03467, 0.9385, 0.1885, 0.896, 0.1812, 0.896, 0.1421, 0.896, 0.1421, 0.9385, 0.188, 0.9385, 0.1885, 0.9395, 0.1885, 0.9385, 0.1885, 0.9385, 0.188, 0.938, 0.1475, 0.9385, 0.188, 0.896, 0.1421, 0.9385, 0.1021, 0.938, 0.1475, 0.896, 0.1421, 0.9385, 0.188, 0.9395, 0.188, 0.9395, 0.1885, 0.9395, 0.188, 0.9385, 0.188, 0.938, 0.1475, 0.9819, 0.1812, 0.9395, 0.1885, 0.9395, 0.188, 0.9395, 0.188, 0.9819, 0.1421, 0.9819, 0.1812, 0.9399, 0.1475, 0.938, 0.1475, 0.9385, 0.1021, 0.938, 0.1475, 0.9399, 0.1475, 0.9395, 0.188, 0.9819, 0.1421, 0.9395, 0.188, 0.9399, 0.1475, 0.9385, 0.1021, 0.9395, 0.1021, 0.9399, 0.1475, 0.9395, 0.1021, 0.9819, 0.1421, 0.9399, 0.1475, 0.9683, 0.09863, 0.916, 0.08106, 0.9478, 0.05957, 0.916, 0.08106, 0.9365, 0.05469, 0.9478, 0.05957, 0.896, 0.03027, 0.9365, 0.05469, 0.916, 0.08106, 0.9429, 0.04004, 0.9478, 0.05957, 0.9365, 0.05469, 0.9819, 0.03369, 0.9478, 0.05957, 0.9429, 0.04004, 0.939, 0.000977, 0.9819, 0.03369, 0.9429, 0.04004, 0.937, 0.03809, 0.9365, 0.05469, 0.896, 0.03027, 0.939, 0.000977, 0.937, 0.03809, 0.896, 0.03027, 0.9365, 0.05469, 0.937, 0.03809, 0.9429, 0.04004, 0.9429, 0.04004, 0.937, 0.03809, 0.939, 0.000977, 0.8389, 0.2373, 0.8584, 0.2534, 0.8276, 0.2632, 0.8154, 0.2915, 0.814, 0.29, 0.8276, 0.2632, 0.832, 0.2656, 0.8276, 0.2632, 0.8584, 0.2534, 0.8584, 0.2534, 0.8638, 0.2808, 0.832, 0.2656, 0.8276, 0.2632, 0.8281, 0.2686, 0.8154, 0.2915, 0.8281, 0.2686, 0.8276, 0.2632, 0.832, 0.2656, 0.8413, 0.2959, 0.8154, 0.2915, 0.8281, 0.2686, 0.8638, 0.2808, 0.8325, 0.2676, 0.832, 0.2656, 0.8638, 0.2808, 0.8413, 0.2959, 0.8325, 0.2676, 0.832, 0.2656, 0.8325, 0.2676, 0.8281, 0.2686, 0.8413, 0.2959, 0.8281, 0.2686, 0.8325, 0.2676, 0.8389, 0.2373, 0.8584, 0.2534, 0.8276, 0.2632, 0.8154, 0.2915, 0.814, 0.29, 0.8276, 0.2632, 0.832, 0.2656, 0.8276, 0.2632, 0.8584, 0.2534, 0.8584, 0.2534, 0.8638, 0.2808, 0.832, 0.2656, 0.8276, 0.2632, 0.8281, 0.2686, 0.8154, 0.2915, 0.8281, 0.2686, 0.8276, 0.2632, 0.832, 0.2656, 0.8413, 0.2959, 0.8154, 0.2915, 0.8281, 0.2686, 0.8638, 0.2808, 0.8325, 0.2676, 0.832, 0.2656, 0.8638, 0.2808, 0.8413, 0.2959, 0.8325, 0.2676, 0.832, 0.2656, 0.8325, 0.2676, 0.8281, 0.2686, 0.8413, 0.2959, 0.8281, 0.2686, 0.8325, 0.2676, 0.7412, 0.001953, 0.7427, 0.001953, 0.7432, 0.01856, 0.7432, 0.01856, 0.7427, 0.001953, 0.7822, 0.04639, 0.7432, 0.01856, 0.7417, 0.01856, 0.7412, 0.001953, 0.7822, 0.04639, 0.7524, 0.03076, 0.7432, 0.01856, 0.7041, 0.04834, 0.7412, 0.001953, 0.7417, 0.01856, 0.7822, 0.04639, 0.7432, 0.04346, 0.7524, 0.03076, 0.7417, 0.01856, 0.7329, 0.03125, 0.7041, 0.04834, 0.7432, 0.04346, 0.7041, 0.04834, 0.7329, 0.03125, 0.7822, 0.04639, 0.7837, 0.1226, 0.7432, 0.04346, 0.7432, 0.04346, 0.7441, 0.09668, 0.7041, 0.04834, 0.7837, 0.1226, 0.7441, 0.09668, 0.7432, 0.04346, 0.7441, 0.09668, 0.7051, 0.124, 0.7041, 0.04834, 0.7837, 0.1226, 0.772, 0.1226, 0.7441, 0.09668, 0.7441, 0.09668, 0.7178, 0.1235, 0.7051, 0.124, 0.772, 0.1226, 0.7837, 0.1226, 0.7451, 0.1494, 0.7051, 0.124, 0.7178, 0.1235, 0.7065, 0.1997, 0.7178, 0.1235, 0.7451, 0.1494, 0.7065, 0.1997, 0.7837, 0.1226, 0.7847, 0.1982, 0.7451, 0.1494, 0.7451, 0.1494, 0.7363, 0.2153, 0.7065, 0.1997, 0.7451, 0.1494, 0.7461, 0.2031, 0.7363, 0.2153, 0.7847, 0.1982, 0.7461, 0.2031, 0.7451, 0.1494, 0.7065, 0.1997, 0.7363, 0.2153, 0.7456, 0.2275, 0.7847, 0.1982, 0.7559, 0.2148, 0.7461, 0.2031, 0.7456, 0.2275, 0.7461, 0.2441, 0.7065, 0.1997, 0.7466, 0.2275, 0.7559, 0.2148, 0.7847, 0.1982, 0.7476, 0.2441, 0.7461, 0.2441, 0.7456, 0.2275, 0.7847, 0.1982, 0.7476, 0.2441, 0.7466, 0.2275, 0.7456, 0.2275, 0.7466, 0.2275, 0.7476, 0.2441, 0.7412, 0.001953, 0.7427, 0.001953, 0.7432, 0.01856, 0.7432, 0.01856, 0.7427, 0.001953, 0.7822, 0.04639, 0.7432, 0.01856, 0.7417, 0.01856, 0.7412, 0.001953, 0.7822, 0.04639, 0.7524, 0.03076, 0.7432, 0.01856, 0.7041, 0.04834, 0.7412, 0.001953, 0.7417, 0.01856, 0.7822, 0.04639, 0.7432, 0.04346, 0.7524, 0.03076, 0.7417, 0.01856, 0.7329, 0.03125, 0.7041, 0.04834, 0.7432, 0.04346, 0.7041, 0.04834, 0.7329, 0.03125, 0.7822, 0.04639, 0.7837, 0.1226, 0.7432, 0.04346, 0.7432, 0.04346, 0.7441, 0.09668, 0.7041, 0.04834, 0.7837, 0.1226, 0.7441, 0.09668, 0.7432, 0.04346, 0.7441, 0.09668, 0.7051, 0.124, 0.7041, 0.04834, 0.7837, 0.1226, 0.772, 0.1226, 0.7441, 0.09668, 0.7441, 0.09668, 0.7178, 0.1235, 0.7051, 0.124, 0.772, 0.1226, 0.7837, 0.1226, 0.7451, 0.1494, 0.7051, 0.124, 0.7178, 0.1235, 0.7065, 0.1997, 0.7178, 0.1235, 0.7451, 0.1494, 0.7065, 0.1997, 0.7837, 0.1226, 0.7847, 0.1982, 0.7451, 0.1494, 0.7451, 0.1494, 0.7363, 0.2153, 0.7065, 0.1997, 0.7451, 0.1494, 0.7461, 0.2031, 0.7363, 0.2153, 0.7847, 0.1982, 0.7461, 0.2031, 0.7451, 0.1494, 0.7065, 0.1997, 0.7363, 0.2153, 0.7456, 0.2275, 0.7847, 0.1982, 0.7559, 0.2148, 0.7461, 0.2031, 0.7456, 0.2275, 0.7461, 0.2441, 0.7065, 0.1997, 0.7466, 0.2275, 0.7559, 0.2148, 0.7847, 0.1982, 0.7476, 0.2441, 0.7461, 0.2441, 0.7456, 0.2275, 0.7847, 0.1982, 0.7476, 0.2441, 0.7466, 0.2275, 0.7456, 0.2275, 0.7466, 0.2275, 0.7476, 0.2441])
me_ruins_trim_cap_8m_a.materials.append(mat_dn_hl_inst_ruins_trim_cap_a)
me_ruins_trim_cap_8m_a.update()
me_ruins_trim_cap_8m_a.normals_split_custom_set([tuple(v) for v in zip(*[iter([0.0001375, -0.9645, -0.264, 0.0001406, -0.9645, -0.264, 0.0001312, -0.9645, -0.264, 0.0001312, -0.9645, -0.264, 0.0001276, -0.9645, -0.264, 0.0001375, -0.9645, -0.264, -0.0001375, 0.9645, -0.2639, -0.0001406, 0.9645, -0.2639, -0.0001314, 0.9645, -0.264, -0.0001314, 0.9645, -0.264, -0.0001279, 0.9645, -0.264, -0.0001375, 0.9645, -0.2639, 0.7448, 3.211e-06, -0.6673, 0.7448, 2.995e-05, -0.6673, 0.7448, 1.353e-05, -0.6673, 0.7448, 1.353e-05, -0.6673, 0.7448, 5.992e-07, -0.6673, 0.7448, 3.211e-06, -0.6673, 0.7448, 1.683e-05, -0.6673, 0.7448, 5.992e-07, -0.6673, 0.7448, 1.353e-05, -0.6673, 0.7448, 5.992e-07, -0.6673, 0.7448, 1.683e-05, -0.6673, 0.7448, 1.554e-05, -0.6673, 0.7448, 1.554e-05, -0.6673, 0.7448, 0.0, -0.6673, 0.7448, 5.992e-07, -0.6673, -0.04382, 0.5458, 0.8368, -0.0188, 0.5571, 0.8303, 0.3533, 0.5138, 0.7818, 0.3533, 0.5138, 0.7818, 0.4866, 0.4753, 0.733, -0.04382, 0.5458, 0.8368, 0.4866, 0.4753, 0.733, 0.3533, 0.5138, 0.7818, 0.8069, 0.32, 0.4965, 0.8069, 0.32, 0.4965, 0.9059, 0.2331, 0.3536, 0.4866, 0.4753, 0.733, -0.01487, 0.9193, -0.3932, -0.01775, 0.9205, -0.3903, 0.1406, 0.9084, -0.3937, 0.1406, 0.9084, -0.3937, 0.09072, 0.9152, -0.3926, -0.01487, 0.9193, -0.3932, 0.09072, 0.9152, -0.3926, 0.1406, 0.9084, -0.3937, -0.1459, 0.9061, -0.3972, -0.1459, 0.9061, -0.3972, -0.2387, 0.8525, -0.465, 0.09072, 0.9152, -0.3926, 0.7992, -0.3294, 0.5028, 0.7398, -0.3703, 0.5617, 0.3437, -0.5151, 0.7852, 0.3437, -0.5151, 0.7852, 0.3653, -0.5123, 0.7772, 0.7992, -0.3294, 0.5028, 0.3653, -0.5123, 0.7772, 0.3437, -0.5151, 0.7852, -0.2793, -0.5265, 0.803, -0.2793, -0.5265, 0.803, -0.3235, -0.5223, 0.789, 0.3653, -0.5123, 0.7772, -0.3235, -0.5223, 0.789, -0.2793, -0.5265, 0.803, -0.6329, -0.4234, 0.6482, -0.6329, -0.4234, 0.6482, -0.7283, -0.3771, 0.5722, -0.3235, -0.5223, 0.789, -0.7448, -3.908e-06, -0.6673, -0.7448, -3.643e-05, -0.6673, -0.7448, -1.63e-05, -0.6673, -0.7448, -1.63e-05, -0.6673, -0.7448, -5.912e-07, -0.6673, -0.7448, -3.908e-06, -0.6673, -0.7448, -4.559e-05, -0.6672, -0.7448, -5.912e-07, -0.6673, -0.7448, -1.63e-05, -0.6673, -0.7448, -5.912e-07, -0.6673, -0.7448, -4.559e-05, -0.6672, -0.7448, -4.196e-05, -0.6672, -0.7448, -4.196e-05, -0.6672, -0.7448, 0.0, -0.6673, -0.7448, -5.912e-07, -0.6673, 0.02176, -0.5523, 0.8334, 0.01066, -0.5571, 0.8304, -0.239, -0.5372, 0.8089, -0.239, -0.5372, 0.8089, -0.2959, -0.5257, 0.7975, 0.02176, -0.5523, 0.8334, -0.2959, -0.5257, 0.7975, -0.239, -0.5372, 0.8089, -0.54, -0.4632, 0.7027, -0.54, -0.4632, 0.7027, -0.54, -0.4632, 0.7027, -0.2959, -0.5257, 0.7975, -0.001092, -0.9255, -0.3788, -0.01245, -0.9206, -0.3904, 0.1056, -0.9227, -0.3709, 0.1056, -0.9227, -0.3709, -0.09301, -0.9231, -0.3732, -0.001092, -0.9255, -0.3788, -0.09301, -0.9231, -0.3732, 0.1056, -0.9227, -0.3709, 0.5322, -0.7845, -0.3185, 0.5322, -0.7845, -0.3185, 0.2137, -0.8573, -0.4684, -0.09301, -0.9231, -0.3732, 0.5794, 0.6829, 0.4449, 0.8081, 0.5422, -0.2299, 0.4478, 0.827, -0.34, 0.4478, 0.827, -0.34, 0.3945, 0.8474, -0.3554, 0.5794, 0.6829, 0.4449, 0.3945, 0.8474, -0.3554, 0.4478, 0.827, -0.34, -0.5255, 0.7857, -0.3262, -0.5255, 0.7857, -0.3262, -0.3593, 0.8617, -0.3584, 0.3945, 0.8474, -0.3554, -0.8199, 0.5286, -0.22, -0.3593, 0.8617, -0.3584, -0.5255, 0.7857, -0.3262, -0.5255, 0.7857, -0.3262, -0.8466, 0.49, -0.2078, -0.8199, 0.5286, -0.22, -0.6751, -0.3981, 0.6211, -0.8429, -0.2962, 0.4493, -0.4395, -0.4876, 0.7544, -0.4395, -0.4876, 0.7544, -0.3059, -0.5136, 0.8016, -0.6751, -0.3981, 0.6211, -0.3059, -0.5136, 0.8016, -0.4395, -0.4876, 0.7544, 0.4409, -0.4842, 0.7557, 0.4409, -0.4842, 0.7557, 0.3075, -0.5169, 0.7989, -0.3059, -0.5136, 0.8016, 0.3075, -0.5169, 0.7989, 0.4409, -0.4842, 0.7557, 0.8399, -0.293, 0.4569, 0.8399, -0.293, 0.4569, 0.6684, -0.4094, 0.621, 0.3075, -0.5169, 0.7989, -0.3708, -0.8548, 0.3631, -0.8105, -0.5392, -0.2286, -0.4331, -0.8363, -0.3363, -0.4331, -0.8363, -0.3363, -0.1931, -0.9137, -0.3575, -0.3708, -0.8548, 0.3631, -0.1931, -0.9137, -0.3575, -0.4331, -0.8363, -0.3363, 0.4371, -0.8376, -0.3277, 0.4371, -0.8376, -0.3277, 0.1947, -0.9109, -0.3637, -0.1931, -0.9137, -0.3575, 0.1947, -0.9109, -0.3637, 0.4371, -0.8376, -0.3277, 0.8037, -0.5539, -0.2174, 0.8037, -0.5539, -0.2174, 0.5715, -0.7555, -0.3203, 0.1947, -0.9109, -0.3637, 0.6757, 0.3971, 0.6211, 0.8523, 0.2879, 0.4367, 0.4384, 0.4871, 0.7553, 0.4384, 0.4871, 0.7553, 0.3062, 0.5126, 0.8022, 0.6757, 0.3971, 0.6211, 0.3062, 0.5126, 0.8022, 0.4384, 0.4871, 0.7553, -0.4399, 0.4836, 0.7567, -0.4399, 0.4836, 0.7567, -0.3079, 0.5162, 0.7992, 0.3062, 0.5126, 0.8022, -0.3079, 0.5162, 0.7992, -0.4399, 0.4836, 0.7567, -0.8491, 0.2846, 0.445, -0.8491, 0.2846, 0.445, -0.6684, 0.4094, 0.621, -0.3079, 0.5162, 0.7992, 0.652, 0.706, -0.2767, 0.8303, 0.5131, -0.2176, 0.4528, 0.8273, -0.3325, 0.4528, 0.8273, -0.3325, 0.2144, 0.9096, -0.3558, 0.652, 0.706, -0.2767, 0.2144, 0.9096, -0.3558, 0.4528, 0.8273, -0.3325, -0.4567, 0.8285, -0.3241, -0.4567, 0.8285, -0.3241, -0.216, 0.9069, -0.3618, 0.2144, 0.9096, -0.3558, -0.216, 0.9069, -0.3618, -0.4567, 0.8285, -0.3241, -0.129, 0.8615, -0.4912, -0.129, 0.8615, -0.4912, 0.0918, 0.9168, -0.3887, -0.216, 0.9069, -0.3618, -0.3292, 0.5181, 0.7894, -0.7966, 0.3327, 0.5047, -0.6355, 0.4191, 0.6484, -0.6355, 0.4191, 0.6484, -0.2806, 0.522, 0.8055, -0.3292, 0.5181, 0.7894, 0.3678, 0.5091, 0.7782, -0.3292, 0.5181, 0.7894, -0.2806, 0.522, 0.8055, -0.2806, 0.522, 0.8055, 0.3449, 0.5096, 0.7882, 0.3678, 0.5091, 0.7782, 0.3678, 0.5091, 0.7782, 0.3449, 0.5096, 0.7882, 0.7437, 0.3631, 0.5614, 0.7437, 0.3631, 0.5614, 0.8731, 0.2683, 0.407, 0.3678, 0.5091, 0.7782, 1.0, 3.76e-07, -5.127e-07, 1.0, 0.0, -1.269e-06, 1.0, 2.228e-07, -1.864e-07, 1.0, 2.228e-07, -1.864e-07, 1.0, 3.155e-07, 0.0, 1.0, 3.76e-07, -5.127e-07, 1.0, 0.0, 0.0, 1.0, 3.155e-07, 0.0, 1.0, 2.228e-07, -1.864e-07, 1.0, 2.228e-07, -1.864e-07, 1.0, 0.0, 0.0, 1.0, 0.0, 0.0, -0.7577, -0.6008, -0.2547, -0.7577, -0.6008, -0.2548, -0.09324, -0.4254, -0.9002, -0.09324, -0.4254, -0.9002, -0.4733, -0.6301, -0.6156, -0.7577, -0.6008, -0.2547, -0.09324, -0.4254, -0.9002, -0.2851, -0.6616, -0.6935, -0.4733, -0.6301, -0.6156, -0.2102, -0.7919, -0.5733, -0.2851, -0.6616, -0.6935, -0.09324, -0.4254, -0.9002, 0.4735, -0.63, -0.6156, -0.4733, -0.6301, -0.6156, -0.2851, -0.6616, -0.6935, 0.2853, -0.6616, -0.6935, -0.2851, -0.6616, -0.6935, -0.2102, -0.7919, -0.5733, -0.2851, -0.6616, -0.6935, 0.2853, -0.6616, -0.6935, 0.4735, -0.63, -0.6156, -0.2102, -0.7919, -0.5733, 0.2104, -0.7919, -0.5733, 0.2853, -0.6616, -0.6935, 0.2104, -0.7919, -0.5733, 0.06272, -0.4346, -0.8985, 0.2853, -0.6616, -0.6935, 0.2853, -0.6616, -0.6935, 0.06272, -0.4346, -0.8985, 0.4735, -0.63, -0.6156, 0.4735, -0.63, -0.6156, 0.06272, -0.4346, -0.8985, 0.7579, -0.6006, -0.2547, 0.7579, -0.6006, -0.2547, 0.7579, -0.6006, -0.2547, 0.4735, -0.63, -0.6156, 0.4648, -0.4875, 0.7391, 0.9346, -0.1957, 0.2969, 0.8091, -0.3153, 0.496, 0.8091, -0.3153, 0.496, 0.3612, -0.5001, 0.7871, 0.4648, -0.4875, 0.7391, 0.4648, -0.4875, 0.7391, 0.3612, -0.5001, 0.7871, -0.03364, -0.5423, 0.8395, -0.03364, -0.5423, 0.8395, -0.06746, -0.5559, 0.8285, 0.4648, -0.4875, 0.7391, 0.09091, -0.9129, -0.3979, 0.2305, -0.8959, -0.3799, 0.5303, -0.7476, 0.3999, 0.5303, -0.7476, 0.3999, 0.2395, -0.8802, -0.4098, 0.09091, -0.9129, -0.3979, 0.09091, -0.9129, -0.3979, 0.2395, -0.8802, -0.4098, -0.02401, -0.915, -0.4029, -0.02401, -0.915, -0.4029, -0.01158, -0.9206, -0.3904, 0.09091, -0.9129, -0.3979, -1.0, -8.859e-07, 2.487e-07, -1.0, -2.42e-06, -1.051e-06, -1.0, -1.945e-06, -4.228e-07, -1.0, -1.945e-06, -4.228e-07, -1.0, -6.503e-07, 0.0, -1.0, -8.859e-07, 2.487e-07, -1.0, -8.859e-07, 2.487e-07, -1.0, -6.503e-07, 0.0, -1.0, -3.011e-10, 1.104e-06, -1.0, -3.011e-10, 1.104e-06, -1.0, -4.84e-07, 2.744e-06, -1.0, -8.859e-07, 2.487e-07, 0.02697, -0.8684, -0.4952, -0.01001, -0.9206, -0.3904, 0.3044, -0.8802, -0.3641, 0.3044, -0.8802, -0.3641, 0.3493, -0.8659, -0.358, 0.02697, -0.8684, -0.4952, -0.4418, -0.8283, -0.3445, 0.3493, -0.8659, -0.358, 0.3044, -0.8802, -0.3641, 0.3044, -0.8802, -0.3641, -0.2846, -0.8852, -0.3681, -0.4418, -0.8283, -0.3445, -0.4418, -0.8283, -0.3445, -0.2846, -0.8852, -0.3681, -0.6918, -0.6667, -0.2774, -0.6918, -0.6667, -0.2774, -0.7485, -0.6105, -0.2589, -0.4418, -0.8283, -0.3445, -1.0, 0.0, 0.0, -1.0, 0.0, 0.0, -1.0, -4.639e-07, 1.778e-07, -1.0, -4.639e-07, 1.778e-07, -1.0, -6.57e-07, 0.0, -1.0, 0.0, 0.0, -1.0, -7.83e-07, 4.89e-07, -1.0, -6.57e-07, 0.0, -1.0, -4.639e-07, 1.778e-07, -1.0, -4.639e-07, 1.778e-07, -1.0, 0.0, 1.21e-06, -1.0, -7.83e-07, 4.89e-07, 0.7577, 0.6008, -0.2547, 0.7577, 0.6008, -0.2548, 0.03475, 0.4506, -0.892, 0.03475, 0.4506, -0.892, 0.4733, 0.6301, -0.6156, 0.7577, 0.6008, -0.2547, 0.03475, 0.4506, -0.892, 0.2851, 0.6616, -0.6935, 0.4733, 0.6301, -0.6156, 0.2102, 0.7919, -0.5733, 0.2851, 0.6616, -0.6935, 0.03475, 0.4506, -0.892, -0.4735, 0.63, -0.6156, 0.4733, 0.6301, -0.6156, 0.2851, 0.6616, -0.6935, -0.2853, 0.6616, -0.6935, 0.2851, 0.6616, -0.6935, 0.2102, 0.7919, -0.5733, 0.2851, 0.6616, -0.6935, -0.2853, 0.6616, -0.6935, -0.4735, 0.63, -0.6156, 0.2102, 0.7919, -0.5733, -0.2104, 0.7919, -0.5733, -0.2853, 0.6616, -0.6935, -0.2104, 0.7919, -0.5733, -0.1165, 0.4188, -0.9006, -0.2853, 0.6616, -0.6935, -0.2853, 0.6616, -0.6935, -0.1165, 0.4188, -0.9006, -0.4735, 0.63, -0.6156, -0.4735, 0.63, -0.6156, -0.1165, 0.4188, -0.9006, -0.7579, 0.6006, -0.2547, -0.7579, 0.6006, -0.2547, -0.7579, 0.6006, -0.2547, -0.4735, 0.63, -0.6156, -0.00273, 0.5545, 0.8322, 0.0, 0.5504, 0.8349, -0.5314, 0.4757, 0.701, -0.5314, 0.4757, 0.701, -0.239, 0.5454, 0.8034, -0.00273, 0.5545, 0.8322, -0.00273, 0.5545, 0.8322, -0.239, 0.5454, 0.8034, 0.007429, 0.5603, 0.8282, 0.007429, 0.5603, 0.8282, 0.0, 0.5572, 0.8304, -0.00273, 0.5545, 0.8322, -0.1017, 0.9177, -0.384, -0.2799, 0.8838, -0.3748, 0.01666, 0.9528, 0.3031, 0.01666, 0.9528, 0.3031, 0.0, 0.9258, -0.378, -0.1017, 0.9177, -0.384, -0.1017, 0.9177, -0.384, 0.0, 0.9258, -0.378, 0.006446, 0.9231, -0.3846, 0.006446, 0.9231, -0.3846, 0.0121, 0.9206, -0.3904, -0.1017, 0.9177, -0.384, 1.0, 6.563e-07, 5.334e-07, 1.0, 1.452e-06, -6.469e-07, 1.0, 1.362e-06, -2.602e-07, 1.0, 1.362e-06, -2.602e-07, 1.0, 3.252e-07, 0.0, 1.0, 6.563e-07, 5.334e-07, 1.0, 6.563e-07, 5.334e-07, 1.0, 3.252e-07, 0.0, 1.0, 1.953e-07, 1.721e-06, 1.0, 1.953e-07, 1.721e-06, 1.0, 1.452e-06, 4.277e-06, 1.0, 6.563e-07, 5.334e-07, -0.02965, -5.61e-08, -0.9996, -0.02965, -2.45e-08, -0.9996, 0.255, 5.407e-07, -0.9669, 0.255, 5.407e-07, -0.9669, 0.255, 2.56e-07, -0.9669, -0.02965, -5.61e-08, -0.9996, 0.255, 2.56e-07, -0.9669, 0.255, 5.407e-07, -0.9669, 0.5188, 1.06e-06, -0.8549, -0.02965, -4.513e-08, -0.9996, -0.02965, -5.61e-08, -0.9996, 0.255, 2.56e-07, -0.9669, 0.5188, 1.06e-06, -0.8549, 0.5188, 5.359e-07, -0.8549, 0.255, 2.56e-07, -0.9669, 0.255, 2.56e-07, -0.9669, 0.255, 2.108e-07, -0.9669, -0.02965, -4.513e-08, -0.9996, 0.255, 2.56e-07, -0.9669, 0.5188, 5.359e-07, -0.8549, -0.09326, -0.4254, -0.9002, -0.09326, -0.4254, -0.9002, 0.255, 2.108e-07, -0.9669, 0.255, 2.56e-07, -0.9669, 0.0472, -0.004652, -0.9989, 0.03099, 4.866e-08, -0.9995, -0.2973, -0.0105, -0.9547, -0.2973, -0.0105, -0.9547, -0.406, -0.002613, -0.9139, 0.0472, -0.004652, -0.9989, -0.406, -0.002613, -0.9139, -0.2973, -0.0105, -0.9547, -0.6049, -0.01252, -0.7962, 0.0397, 0.009307, -0.9992, 0.0472, -0.004652, -0.9989, -0.406, -0.002613, -0.9139, -0.6049, -0.01252, -0.7962, -0.7793, -7.349e-07, -0.6267, -0.406, -0.002613, -0.9139, -0.406, -0.002613, -0.9139, -0.3015, 0.0154, -0.9533, 0.0397, 0.009307, -0.9992, -0.406, -0.002613, -0.9139, -0.7793, -7.349e-07, -0.6267, 0.03478, 0.4506, -0.892, 0.03478, 0.4506, -0.892, -0.3015, 0.0154, -0.9533, -0.406, -0.002613, -0.9139, 0.5649, 0.0, -0.8252, 0.5649, 0.0, -0.8252, 0.196, 0.0, -0.9806, 0.196, 0.0, -0.9806, 0.2957, 0.0, -0.9553, 0.5649, 0.0, -0.8252, 0.5649, 0.0, -0.8252, 0.5649, 0.0, -0.8252, 0.2957, 0.0, -0.9553, 0.2957, 0.0, -0.9553, 0.196, 0.0, -0.9806, -0.196, -4.383e-07, -0.9806, 0.2957, 0.0, -0.9553, 0.1882, 0.0, -0.9821, 0.5649, 0.0, -0.8252, -0.196, -4.383e-07, -0.9806, -0.2957, -5.933e-07, -0.9553, 0.2957, 0.0, -0.9553, 0.1882, 0.0, -0.9821, 0.2957, 0.0, -0.9553, -0.2957, -5.933e-07, -0.9553, -0.2957, -5.933e-07, -0.9553, -0.196, -4.383e-07, -0.9806, 0.06276, -0.4345, -0.8985, -0.2957, -5.933e-07, -0.9553, -0.1882, 0.0, -0.9821, 0.1882, 0.0, -0.9821, 0.06276, -0.4345, -0.8985, -0.5649, -1.146e-06, -0.8252, -0.2957, -5.933e-07, -0.9553, -0.1882, 0.0, -0.9821, -0.2957, -5.933e-07, -0.9553, -0.5649, -1.146e-06, -0.8252, -0.5649, -1.146e-06, -0.8252, -0.5649, 0.0, -0.8252, -0.1882, 0.0, -0.9821, 0.2701, -0.8201, 0.5044, -0.5761, -0.7797, 0.2452, -0.4388, -0.8971, -0.05067, -0.4388, -0.8971, -0.05067, 0.3552, -0.9283, -0.1098, 0.2701, -0.8201, 0.5044, 0.3552, -0.9283, -0.1098, 0.9363, -0.1499, 0.3177, 0.2701, -0.8201, 0.5044, 0.3245, -0.1183, 0.9384, 0.2701, -0.8201, 0.5044, 0.9363, -0.1499, 0.3177, 0.9363, -0.1499, 0.3177, -0.01646, 0.4061, 0.9137, 0.3245, -0.1183, 0.9384, -0.5761, -0.7797, 0.2452, 0.2701, -0.8201, 0.5044, 0.3245, -0.1183, 0.9384, -0.01646, 0.4061, 0.9137, -0.5739, -0.1666, 0.8018, 0.3245, -0.1183, 0.9384, 0.3245, -0.1183, 0.9384, -0.5739, -0.1666, 0.8018, -0.5761, -0.7797, 0.2452, -0.01646, 0.4061, 0.9137, -0.8891, -0.2153, 0.4039, -0.5739, -0.1666, 0.8018, -0.8891, -0.2153, 0.4039, -0.5761, -0.7797, 0.2452, -0.5739, -0.1666, 0.8018, -0.8891, -0.2153, 0.4039, -0.4388, -0.8971, -0.05067, -0.5761, -0.7797, 0.2452, -0.2701, 0.8201, 0.5044, 0.5761, 0.7797, 0.2452, 0.4389, 0.8971, -0.05067, 0.4389, 0.8971, -0.05067, -0.3552, 0.9283, -0.1099, -0.2701, 0.8201, 0.5044, -0.3552, 0.9283, -0.1099, -0.9363, 0.1499, 0.3177, -0.2701, 0.8201, 0.5044, -0.3245, 0.1183, 0.9384, -0.2701, 0.8201, 0.5044, -0.9363, 0.1499, 0.3177, -0.9363, 0.1499, 0.3177, 0.01646, -0.4062, 0.9137, -0.3245, 0.1183, 0.9384, 0.5761, 0.7797, 0.2452, -0.2701, 0.8201, 0.5044, -0.3245, 0.1183, 0.9384, 0.01646, -0.4062, 0.9137, 0.5739, 0.1666, 0.8018, -0.3245, 0.1183, 0.9384, -0.3245, 0.1183, 0.9384, 0.5739, 0.1666, 0.8018, 0.5761, 0.7797, 0.2452, 0.01646, -0.4062, 0.9137, 0.8891, 0.2153, 0.4039, 0.5739, 0.1666, 0.8018, 0.8891, 0.2153, 0.4039, 0.5761, 0.7797, 0.2452, 0.5739, 0.1666, 0.8018, 0.8891, 0.2153, 0.4039, 0.4389, 0.8971, -0.05067, 0.5761, 0.7797, 0.2452, -0.4826, -0.1192, -0.8677, -0.7446, -5.28e-07, -0.6675, -0.7446, -2.237e-07, -0.6675, -0.7446, -2.237e-07, -0.6675, -0.3713, -0.08518, -0.9246, -0.4826, -0.1192, -0.8677, 0.000117, -0.2642, -0.9645, -0.4826, -0.1192, -0.8677, -0.3713, -0.08518, -0.9246, -0.3713, -0.08518, -0.9246, 8.684e-05, -0.1425, -0.9898, 0.000117, -0.2642, -0.9645, -0.7446, -2.237e-07, -0.6675, -0.3713, 0.08517, -0.9246, -0.3713, -0.08518, -0.9246, 8.684e-05, -0.1425, -0.9898, -0.3713, -0.08518, -0.9246, -0.3713, 0.08517, -0.9246, -0.3713, 0.08517, -0.9246, -0.7446, -2.237e-07, -0.6675, -0.7446, -1.598e-06, -0.6675, -0.3713, 0.08517, -0.9246, 9.198e-05, 0.1425, -0.9898, 8.684e-05, -0.1425, -0.9898, -0.7446, -1.598e-06, -0.6675, -0.4826, 0.1191, -0.8677, -0.3713, 0.08517, -0.9246, 0.0001187, 0.2642, -0.9645, 9.198e-05, 0.1425, -0.9898, -0.3713, 0.08517, -0.9246, -0.3713, 0.08517, -0.9246, -0.4826, 0.1191, -0.8677, 0.0001187, 0.2642, -0.9645, 0.4656, 0.8379, -0.2848, 0.0918, 0.9168, -0.3887, -0.129, 0.8615, -0.4912, -0.129, 0.8615, -0.4912, 0.3438, 0.773, -0.5333, 0.4656, 0.8379, -0.2848, -0.4653, 0.8381, -0.2848, 0.4656, 0.8379, -0.2848, 0.3438, 0.773, -0.5333, 0.2853, 0.6616, -0.6935, 0.3438, 0.773, -0.5333, -0.129, 0.8615, -0.4912, 0.2104, 0.7919, -0.5733, 0.2853, 0.6616, -0.6935, -0.129, 0.8615, -0.4912, 0.3438, 0.773, -0.5333, -0.3436, 0.773, -0.5333, -0.4653, 0.8381, -0.2848, -0.3436, 0.773, -0.5333, 0.3438, 0.773, -0.5333, 0.2853, 0.6616, -0.6935, -0.1459, 0.9061, -0.3972, -0.4653, 0.8381, -0.2848, -0.3436, 0.773, -0.5333, -0.3436, 0.773, -0.5333, -0.2387, 0.8525, -0.465, -0.1459, 0.9061, -0.3972, -0.2851, 0.6616, -0.6935, 0.2853, 0.6616, -0.6935, 0.2104, 0.7919, -0.5733, 0.2853, 0.6616, -0.6935, -0.2851, 0.6616, -0.6935, -0.3436, 0.773, -0.5333, -0.2387, 0.8525, -0.465, -0.3436, 0.773, -0.5333, -0.2851, 0.6616, -0.6935, 0.2104, 0.7919, -0.5733, -0.2102, 0.7919, -0.5733, -0.2851, 0.6616, -0.6935, -0.2102, 0.7919, -0.5733, -0.2387, 0.8525, -0.465, -0.2851, 0.6616, -0.6935, 0.0322, -0.938, 0.3452, 0.8588, 0.00414, 0.5123, 0.3625, -0.4793, 0.7993, 0.8588, 0.00414, 0.5123, 0.3616, 0.474, 0.8028, 0.3625, -0.4793, 0.7993, -0.003216, 0.9337, 0.358, 0.3616, 0.474, 0.8028, 0.8588, 0.00414, 0.5123, -0.4634, -0.4826, 0.7432, 0.3625, -0.4793, 0.7993, 0.3616, 0.474, 0.8028, 0.0322, -0.938, 0.3452, 0.3625, -0.4793, 0.7993, -0.4634, -0.4826, 0.7432, -0.8717, 0.004435, 0.49, 0.0322, -0.938, 0.3452, -0.4634, -0.4826, 0.7432, -0.463, 0.4771, 0.747, 0.3616, 0.474, 0.8028, -0.003216, 0.9337, 0.358, -0.8717, 0.004435, 0.49, -0.463, 0.4771, 0.747, -0.003216, 0.9337, 0.358, 0.3616, 0.474, 0.8028, -0.463, 0.4771, 0.747, -0.4634, -0.4826, 0.7432, -0.4634, -0.4826, 0.7432, -0.463, 0.4771, 0.747, -0.8717, 0.004435, 0.49, 0.4809, 3.601e-05, -0.8768, 0.4825, 0.0, -0.8759, 0.1714, -6.016e-05, -0.9852, 0.1714, -6.016e-05, -0.9852, 0.2355, 1.873e-05, -0.9719, 0.4809, 3.601e-05, -0.8768, -0.1166, 0.4188, -0.9006, 0.4809, 3.601e-05, -0.8768, 0.2355, 1.873e-05, -0.9719, 0.2355, 1.873e-05, -0.9719, 0.1403, 5.432e-05, -0.9901, -0.1166, 0.4188, -0.9006, -0.01311, 3.452e-06, -0.9999, 0.2355, 1.873e-05, -0.9719, 0.1714, -6.016e-05, -0.9852, 0.1403, 5.432e-05, -0.9901, 0.2355, 1.873e-05, -0.9719, -0.01311, 3.452e-06, -0.9999, 0.1714, -6.016e-05, -0.9852, -0.01847, -0.0001098, -0.9998, -0.01311, 3.452e-06, -0.9999, -0.01311, 3.452e-06, -0.9999, -0.01994, 0.0001453, -0.9998, 0.1403, 5.432e-05, -0.9901, -0.01311, 3.452e-06, -0.9999, -0.01847, -0.0001098, -0.9998, 2.715e-09, 0.0, -1.0, 0.0, 0.0, -1.0, -0.01994, 0.0001453, -0.9998, -0.01311, 3.452e-06, -0.9999, 2.715e-09, 0.0, -1.0, 0.0, 0.0, -1.0, -0.01311, 3.452e-06, -0.9999, -0.01311, 3.452e-06, -0.9999, 0.0, 0.0, -1.0, 0.0, 0.0, -1.0, 0.4826, 0.1192, -0.8677, 0.7446, 1.056e-06, -0.6675, 0.7446, 3.551e-07, -0.6675, 0.7446, 3.551e-07, -0.6675, 0.3713, 0.08521, -0.9246, 0.4826, 0.1192, -0.8677, -0.0001401, 0.2642, -0.9645, 0.4826, 0.1192, -0.8677, 0.3713, 0.08521, -0.9246, 0.3713, 0.08521, -0.9246, -0.0001352, 0.1425, -0.9898, -0.0001401, 0.2642, -0.9645, 0.7446, 3.551e-07, -0.6675, 0.3712, -0.0852, -0.9246, 0.3713, 0.08521, -0.9246, -0.0001352, 0.1425, -0.9898, 0.3713, 0.08521, -0.9246, 0.3712, -0.0852, -0.9246, 0.3712, -0.0852, -0.9246, 0.7446, 3.551e-07, -0.6675, 0.7446, 2.497e-07, -0.6675, 0.3712, -0.0852, -0.9246, -0.000129, -0.1425, -0.9898, -0.0001352, 0.1425, -0.9898, 0.7446, 2.497e-07, -0.6675, 0.4826, -0.1192, -0.8677, 0.3712, -0.0852, -0.9246, -0.000144, -0.2642, -0.9645, -0.000129, -0.1425, -0.9898, 0.3712, -0.0852, -0.9246, 0.3712, -0.0852, -0.9246, 0.4826, -0.1192, -0.8677, -0.000144, -0.2642, -0.9645, -0.4656, -0.8379, -0.2848, -0.01001, -0.9206, -0.3904, 0.02697, -0.8684, -0.4952, 0.02697, -0.8684, -0.4952, -0.3438, -0.7729, -0.5333, -0.4656, -0.8379, -0.2848, 0.4654, -0.838, -0.2848, -0.4656, -0.8379, -0.2848, -0.3438, -0.7729, -0.5333, -0.2853, -0.6616, -0.6934, -0.3438, -0.7729, -0.5333, 0.02697, -0.8684, -0.4952, -0.2104, -0.7919, -0.5733, -0.2853, -0.6616, -0.6934, 0.02697, -0.8684, -0.4952, -0.3438, -0.7729, -0.5333, 0.3436, -0.773, -0.5333, 0.4654, -0.838, -0.2848, 0.3436, -0.773, -0.5333, -0.3438, -0.7729, -0.5333, -0.2853, -0.6616, -0.6934, 0.5322, -0.7845, -0.3185, 0.4654, -0.838, -0.2848, 0.3436, -0.773, -0.5333, 0.3436, -0.773, -0.5333, 0.2137, -0.8573, -0.4684, 0.5322, -0.7845, -0.3185, 0.2851, -0.6616, -0.6935, -0.2853, -0.6616, -0.6934, -0.2104, -0.7919, -0.5733, -0.2853, -0.6616, -0.6934, 0.2851, -0.6616, -0.6935, 0.3436, -0.773, -0.5333, 0.2137, -0.8573, -0.4684, 0.3436, -0.773, -0.5333, 0.2851, -0.6616, -0.6935, -0.2104, -0.7919, -0.5733, 0.2102, -0.7919, -0.5733, 0.2851, -0.6616, -0.6935, 0.2102, -0.7919, -0.5733, 0.2137, -0.8573, -0.4684, 0.2851, -0.6616, -0.6935, -0.0322, 0.938, 0.3452, -0.8588, -0.004141, 0.5123, -0.3625, 0.4793, 0.7993, -0.8588, -0.004141, 0.5123, -0.3616, -0.474, 0.8028, -0.3625, 0.4793, 0.7993, 0.003216, -0.9337, 0.358, -0.3616, -0.474, 0.8028, -0.8588, -0.004141, 0.5123, 0.4634, 0.4826, 0.7432, -0.3625, 0.4793, 0.7993, -0.3616, -0.474, 0.8028, -0.0322, 0.938, 0.3452, -0.3625, 0.4793, 0.7993, 0.4634, 0.4826, 0.7432, 0.8717, -0.004436, 0.49, -0.0322, 0.938, 0.3452, 0.4634, 0.4826, 0.7432, 0.463, -0.4771, 0.747, -0.3616, -0.474, 0.8028, 0.003216, -0.9337, 0.358, 0.8717, -0.004436, 0.49, 0.463, -0.4771, 0.747, 0.003216, -0.9337, 0.358, -0.3616, -0.474, 0.8028, 0.463, -0.4771, 0.747, 0.4634, 0.4826, 0.7432, 0.4634, 0.4826, 0.7432, 0.463, -0.4771, 0.747, 0.8717, -0.004436, 0.49, -0.4312, 0.9015, -0.03786, -0.9109, 0.1936, 0.3645, -0.4212, 0.8677, 0.2641, 0.325, 0.9414, -0.09017, -0.4312, 0.9015, -0.03786, -0.4212, 0.8677, 0.2641, -0.3155, 0.3073, 0.8978, -0.4212, 0.8677, 0.2641, -0.9109, 0.1936, 0.3645, -0.9109, 0.1936, 0.3645, -0.01355, -0.4696, 0.8828, -0.3155, 0.3073, 0.8978, -0.4212, 0.8677, 0.2641, 0.5861, 0.7841, 0.2043, 0.325, 0.9414, -0.09017, 0.5861, 0.7841, 0.2043, -0.4212, 0.8677, 0.2641, -0.3155, 0.3073, 0.8978, 0.9493, 0.1375, 0.2828, 0.325, 0.9414, -0.09017, 0.5861, 0.7841, 0.2043, -0.01355, -0.4696, 0.8828, 0.5901, 0.1901, 0.7846, -0.3155, 0.3073, 0.8978, -0.01355, -0.4696, 0.8828, 0.9493, 0.1375, 0.2828, 0.5901, 0.1901, 0.7846, -0.3155, 0.3073, 0.8978, 0.5901, 0.1901, 0.7846, 0.5861, 0.7841, 0.2043, 0.9493, 0.1375, 0.2828, 0.5861, 0.7841, 0.2043, 0.5901, 0.1901, 0.7846, 0.4312, -0.9015, -0.03786, 0.9109, -0.1936, 0.3645, 0.4212, -0.8677, 0.2641, -0.325, -0.9414, -0.09017, 0.4312, -0.9015, -0.03786, 0.4212, -0.8677, 0.2641, 0.3155, -0.3074, 0.8978, 0.4212, -0.8677, 0.2641, 0.9109, -0.1936, 0.3645, 0.9109, -0.1936, 0.3645, 0.01355, 0.4696, 0.8828, 0.3155, -0.3074, 0.8978, 0.4212, -0.8677, 0.2641, -0.5861, -0.7841, 0.2043, -0.325, -0.9414, -0.09017, -0.5861, -0.7841, 0.2043, 0.4212, -0.8677, 0.2641, 0.3155, -0.3074, 0.8978, -0.9493, -0.1375, 0.2828, -0.325, -0.9414, -0.09017, -0.5861, -0.7841, 0.2043, 0.01355, 0.4696, 0.8828, -0.5901, -0.1901, 0.7846, 0.3155, -0.3074, 0.8978, 0.01355, 0.4696, 0.8828, -0.9493, -0.1375, 0.2828, -0.5901, -0.1901, 0.7846, 0.3155, -0.3074, 0.8978, -0.5901, -0.1901, 0.7846, -0.5861, -0.7841, 0.2043, -0.9493, -0.1375, 0.2828, -0.5861, -0.7841, 0.2043, -0.5901, -0.1901, 0.7846, -0.01139, -0.5267, 0.85, 0.01141, -0.5267, 0.85, 0.02408, -0.5284, 0.8486, 0.02408, -0.5284, 0.8486, 0.01141, -0.5267, 0.85, -0.3708, -0.8548, 0.3632, 0.02408, -0.5284, 0.8486, -0.02405, -0.5284, 0.8486, -0.01139, -0.5267, 0.85, -0.3708, -0.8548, 0.3632, 0.05167, -0.5401, 0.84, 0.02408, -0.5284, 0.8486, 0.5303, -0.7476, 0.3998, -0.01139, -0.5267, 0.85, -0.02405, -0.5284, 0.8486, -0.3708, -0.8548, 0.3632, -0.003247, -0.5324, 0.8465, 0.05167, -0.5401, 0.84, -0.02405, -0.5284, 0.8486, -0.05164, -0.5401, 0.84, 0.5303, -0.7476, 0.3998, -0.003247, -0.5324, 0.8465, 0.5303, -0.7476, 0.3998, -0.05164, -0.5401, 0.84, -0.3708, -0.8548, 0.3632, 0.0132, 0.003368, 0.9999, -0.003247, -0.5324, 0.8465, -0.003247, -0.5324, 0.8465, -0.01003, -0.5386, 0.8425, 0.5303, -0.7476, 0.3998, 0.0132, 0.003368, 0.9999, -0.01003, -0.5386, 0.8425, -0.003247, -0.5324, 0.8465, -0.01003, -0.5386, 0.8425, -0.005587, 0.004215, 1.0, 0.5303, -0.7476, 0.3998, 0.0132, 0.003368, 0.9999, 0.0, -1.041e-05, 1.0, -0.01003, -0.5386, 0.8425, -0.01003, -0.5386, 0.8425, -0.00458, 0.0105, 0.9999, -0.005587, 0.004215, 1.0, 0.0, -1.041e-05, 1.0, 0.0132, 0.003368, 0.9999, -0.002026, 0.5437, 0.8393, -0.005587, 0.004215, 1.0, -0.00458, 0.0105, 0.9999, -0.03413, 0.5361, 0.8435, -0.00458, 0.0105, 0.9999, -0.002026, 0.5437, 0.8393, -0.03413, 0.5361, 0.8435, 0.0132, 0.003368, 0.9999, 0.03368, 0.5366, 0.8432, -0.002026, 0.5437, 0.8393, -0.002026, 0.5437, 0.8393, -0.04289, 0.5339, 0.8445, -0.03413, 0.5361, 0.8435, -0.002026, 0.5437, 0.8393, 0.002068, 0.5324, 0.8465, -0.04289, 0.5339, 0.8445, 0.03368, 0.5366, 0.8432, 0.002068, 0.5324, 0.8465, -0.002026, 0.5437, 0.8393, -0.03413, 0.5361, 0.8435, -0.04289, 0.5339, 0.8445, -0.0234, 0.5271, 0.8495, 0.03368, 0.5366, 0.8432, 0.04405, 0.5345, 0.844, 0.002068, 0.5324, 0.8465, -0.0234, 0.5271, 0.8495, -0.01121, 0.5265, 0.8501, -0.03413, 0.5361, 0.8435, 0.02216, 0.5268, 0.8497, 0.04405, 0.5345, 0.844, 0.03368, 0.5366, 0.8432, 0.01128, 0.5262, 0.8503, -0.01121, 0.5265, 0.8501, -0.0234, 0.5271, 0.8495, 0.03368, 0.5366, 0.8432, 0.01128, 0.5262, 0.8503, 0.02216, 0.5268, 0.8497, -0.0234, 0.5271, 0.8495, 0.02216, 0.5268, 0.8497, 0.01128, 0.5262, 0.8503, 0.01139, 0.5267, 0.85, -0.01141, 0.5267, 0.85, -0.02409, 0.5284, 0.8486, -0.02409, 0.5284, 0.8486, -0.01141, 0.5267, 0.85, 0.5794, 0.6829, 0.4449, -0.02409, 0.5284, 0.8486, 0.02404, 0.5284, 0.8486, 0.01139, 0.5267, 0.85, 0.5794, 0.6829, 0.4449, -0.05167, 0.5401, 0.84, -0.02409, 0.5284, 0.8486, 0.01662, 0.9528, 0.3031, 0.01139, 0.5267, 0.85, 0.02404, 0.5284, 0.8486, 0.5794, 0.6829, 0.4449, 0.003247, 0.5324, 0.8465, -0.05167, 0.5401, 0.84, 0.02404, 0.5284, 0.8486, 0.05164, 0.5401, 0.84, 0.01662, 0.9528, 0.3031, 0.003247, 0.5324, 0.8465, 0.01662, 0.9528, 0.3031, 0.05164, 0.5401, 0.84, 0.5794, 0.6829, 0.4449, -0.0132, -0.003368, 0.9999, 0.003247, 0.5324, 0.8465, 0.003247, 0.5324, 0.8465, 0.01003, 0.5386, 0.8425, 0.01662, 0.9528, 0.3031, -0.0132, -0.003368, 0.9999, 0.01003, 0.5386, 0.8425, 0.003247, 0.5324, 0.8465, 0.01003, 0.5386, 0.8425, 0.005587, -0.004215, 1.0, 0.01662, 0.9528, 0.3031, -0.0132, -0.003368, 0.9999, 0.0, 1.032e-05, 1.0, 0.01003, 0.5386, 0.8425, 0.01003, 0.5386, 0.8425, 0.00458, -0.0105, 0.9999, 0.005587, -0.004215, 1.0, 0.0, 1.032e-05, 1.0, -0.0132, -0.003368, 0.9999, 0.002026, -0.5437, 0.8393, 0.005587, -0.004215, 1.0, 0.00458, -0.0105, 0.9999, 0.03413, -0.5361, 0.8435, 0.00458, -0.0105, 0.9999, 0.002026, -0.5437, 0.8393, 0.03413, -0.5361, 0.8435, -0.0132, -0.003368, 0.9999, -0.03368, -0.5366, 0.8432, 0.002026, -0.5437, 0.8393, 0.002026, -0.5437, 0.8393, 0.04289, -0.5339, 0.8445, 0.03413, -0.5361, 0.8435, 0.002026, -0.5437, 0.8393, -0.002068, -0.5324, 0.8465, 0.04289, -0.5339, 0.8445, -0.03368, -0.5366, 0.8432, -0.002068, -0.5324, 0.8465, 0.002026, -0.5437, 0.8393, 0.03413, -0.5361, 0.8435, 0.04289, -0.5339, 0.8445, 0.02339, -0.5271, 0.8495, -0.03368, -0.5366, 0.8432, -0.04405, -0.5345, 0.844, -0.002068, -0.5324, 0.8465, 0.02339, -0.5271, 0.8495, 0.0112, -0.5265, 0.8501, 0.03413, -0.5361, 0.8435, -0.02216, -0.5268, 0.8497, -0.04405, -0.5345, 0.844, -0.03368, -0.5366, 0.8432, -0.01129, -0.5262, 0.8503, 0.0112, -0.5265, 0.8501, 0.02339, -0.5271, 0.8495, -0.03368, -0.5366, 0.8432, -0.01129, -0.5262, 0.8503, -0.02216, -0.5268, 0.8497, 0.02339, -0.5271, 0.8495, -0.02216, -0.5268, 0.8497, -0.01129, -0.5262, 0.8503])] * 3)])

# ---- objects
ob_light = bpy.data.objects.new('Light', light_light)
ob_camera = bpy.data.objects.new('Camera', cam_camera)
ob_ruins_trim_cap_8m_a = bpy.data.objects.new('Ruins_Trim_Cap_8M_A', me_ruins_trim_cap_8m_a)

# ---- transforms, parenting, visibility, modifiers, constraints
ob_light.location = (4.076, 1.005, 5.904)
ob_light.rotation_euler = (0.6503, 0.05522, 1.866)
ob_light.lock_rotations_4d = False
ob_light.empty_display_type = 'ARROWS'
ob_light.color = (0.0, 0.0, 0.0, 0.0)
ob_light.lineart.crease_threshold = 0.0
ob_camera.location = (7.359, -6.926, 4.958)
ob_camera.rotation_euler = (1.109, 0.0, 0.8149)
ob_camera.lock_rotations_4d = False
ob_camera.empty_display_type = 'ARROWS'
ob_camera.color = (0.0, 0.0, 0.0, 0.0)
ob_camera.display_type = 'WIRE'
ob_camera.lineart.crease_threshold = 0.0
ob_ruins_trim_cap_8m_a.location = (0.0, 0.0, 0.0)
ob_ruins_trim_cap_8m_a.rotation_euler = (1.571, -0.0, 0.0)

# ---- collection membership
col_collection.objects.link(ob_light)
col_collection.objects.link(ob_camera)
col_collection.objects.link(ob_ruins_trim_cap_8m_a)

# ---- scene / render settings (as saved in the file)
scene.camera = ob_camera
scene.frame_start = 1; scene.frame_end = 250; scene.frame_set(1)
scene.render.engine = 'BLENDER_EEVEE_NEXT'
scene.cycles.sampling_pattern = 'TABULATED_SOBOL'
scene.view_settings.view_transform = 'Filmic'
bpy.context.view_layer.update()
